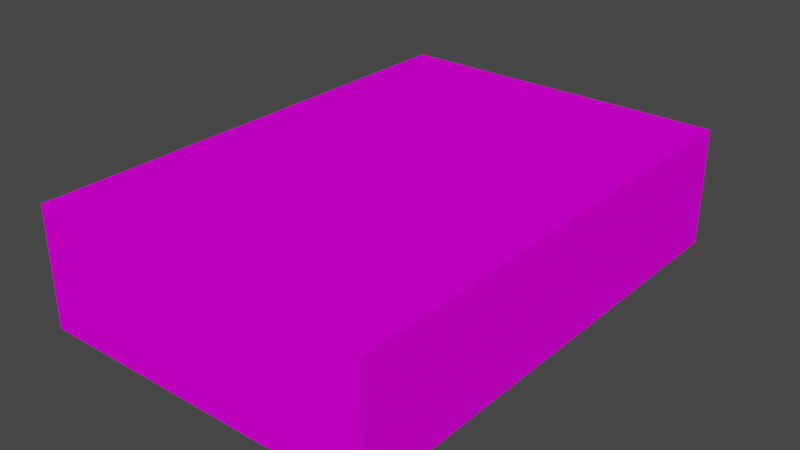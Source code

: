 # Source: Book04.blend  (saved by Blender 2.90.8; exported with 4.5.12 LTS)
import bpy
from mathutils import Matrix  # noqa: F401  (used for matrix-valued properties, if any)

bpy.ops.wm.read_factory_settings(use_empty=True)
scene = bpy.context.scene
scene.name = 'Scene'

# ---- collections
col_collection = bpy.data.collections.new('Collection'); scene.collection.children.link(col_collection)

# ---- images (referenced by path relative to the original .blend; pixels are not part of the script)
import os
ASSET_DIR = os.environ.get("B2B_ASSET_DIR", "")  # directory of the original .blend (textures are referenced by path, not embedded)
HERE = os.path.dirname(os.path.abspath(__file__))  # packed textures are extracted next to this script under _unpacked/

def load_image(name, relpath, width, height, colorspace="sRGB"):
    """Load a texture the original file referenced (path relative to the .blend, or extracted next to this script)."""
    p = next((c for c in (os.path.join(HERE, relpath), os.path.join(ASSET_DIR, relpath)) if relpath and os.path.exists(c)), "")
    if p:
        img = bpy.data.images.load(p, check_existing=True)
        img.name = name
    else:  # same state as the original file: an image datablock whose file is absent (Cycles renders it pink)
        img = bpy.data.images.new(name, width, height)
        img.source = "FILE"
        img.filepath = "//" + (relpath or name)
    img.colorspace_settings.name = colorspace
    return img
img_book04_png = load_image('Book04.png', 'Book04.png', 1024, 1024, 'sRGB')

# ---- materials (node trees are filled in below, after node groups)
mat_book04 = bpy.data.materials.new('Book04')
mat_book04.use_transparent_shadow = False

# ---- material node trees
mat_book04.use_nodes = True; mat_book04.node_tree.nodes.clear()
_N = mat_book04.node_tree.nodes; _L = mat_book04.node_tree.links
n0 = _N.new('ShaderNodeBsdfPrincipled'); n0.name = 'Principled BSDF'; n0.location = (10, 300)
n0.distribution = 'GGX'
n0.subsurface_method = 'BURLEY'
n0.inputs[2].default_value = 1.0
n0.inputs[3].default_value = 1.45
n0.inputs[13].default_value = 0.0
n0.inputs[27].default_value = (0.0, 0.0, 0.0, 1.0)
n0.inputs[28].default_value = 1.0
n1 = _N.new('ShaderNodeOutputMaterial'); n1.name = 'Material Output'; n1.location = (300, 300)
n2 = _N.new('ShaderNodeTexImage'); n2.name = 'Image Texture'; n2.location = (-280, 280)
n2.image = img_book04_png
_L.new(n0.outputs[0], n1.inputs[0])
_L.new(n2.outputs[0], n0.inputs[0])
n1.is_active_output = True

# ---- world
world_world = bpy.data.worlds.new('World'); scene.world = world_world
world_world.use_nodes = True; world_world.node_tree.nodes.clear()
_N = world_world.node_tree.nodes; _L = world_world.node_tree.links
n0 = _N.new('ShaderNodeOutputWorld'); n0.name = 'World Output'; n0.location = (300, 300)
n1 = _N.new('ShaderNodeBackground'); n1.name = 'Background'; n1.location = (10, 300)
n1.inputs[0].default_value = (0.05088, 0.05088, 0.05088, 1.0)
_L.new(n1.outputs[0], n0.inputs[0])
n0.is_active_output = True
world_world.color = (0.05088, 0.05088, 0.05088)
world_world.use_sun_shadow = False
world_world.sun_shadow_jitter_overblur = 0.0

# ---- meshes
me_cube_002 = bpy.data.meshes.new('Cube.002')
me_cube_002.from_pydata([(-0.3046, -0.4347, -0.1051), (-0.3046, -0.4347, 0.1051), (-0.3046, 0.4347, -0.1051), (-0.3046, 0.4347, 0.1051), (0.3046, -0.4347, -0.1051), (0.3046, -0.4347, 0.1051), (0.3046, 0.4347, -0.1051), (0.3046, 0.4347, 0.1051)], [], [(0, 1, 3, 2), (2, 3, 7, 6), (6, 7, 5, 4), (4, 5, 1, 0), (2, 6, 4, 0), (7, 3, 1, 5)])
_uv = me_cube_002.uv_layers.new(name='UVMap')
_uv.uv.foreach_set('vector', [0.9981, 0.5795, 0.8736, 0.5795, 0.8736, 0.008564, 0.9981, 0.008564, 0.1301, 0.594, 0.2546, 0.594, 0.2546, 0.994, 0.1301, 0.994, 0.8699, 0.5795, 0.7454, 0.5795, 0.7454, 0.008564, 0.8699, 0.008564, 0.001868, 0.594, 0.1264, 0.594, 0.1264, 0.994, 0.001868, 0.994, 0.005414, 0.008564, 0.3663, 0.008564, 0.3663, 0.5795, 0.005414, 0.5795, 0.7381, 0.5795, 0.3772, 0.5795, 0.3772, 0.008564, 0.7381, 0.008564])
me_cube_002.materials.append(mat_book04)
me_cube_002.use_remesh_fix_poles = True
me_cube_002.use_remesh_preserve_attributes = False
me_cube_002.use_mirror_vertex_groups = False
me_cube_002.use_paint_bone_selection = False
me_cube_002.use_paint_mask = True
me_cube_002.update()

# ---- objects
ob_book04 = bpy.data.objects.new('Book04', me_cube_002)

# ---- transforms, parenting, visibility, modifiers, constraints
ob_book04.location = (0.0, 0.0, 0.0)
ob_book04.lineart.crease_threshold = 0.0

# ---- collection membership
col_collection.objects.link(ob_book04)

# ---- scene / render settings (as saved in the file)
scene.frame_start = 1; scene.frame_end = 250; scene.frame_set(1)
scene.render.engine = 'BLENDER_EEVEE_NEXT'
scene.cycles.use_denoising = False
scene.cycles.samples = 128
scene.cycles.sampling_pattern = 'TABULATED_SOBOL'
scene.cycles.use_adaptive_sampling = False
scene.cycles.use_light_tree = False
scene.view_settings.view_transform = 'Filmic'
bpy.context.view_layer.update()

# ---- added for rendering (the .blend has no active camera and no usable light): camera, sun
cam_auto = bpy.data.cameras.new('AutoCamera')
cam_auto.lens = 50.0
cam_auto.sensor_width = 36.0
cam_auto.clip_end = 1000.0
ob_auto_camera = bpy.data.objects.new('AutoCamera', cam_auto)
scene.collection.objects.link(ob_auto_camera)
ob_auto_camera.location = (1.0013, -1.20156, 0.801041)
ob_auto_camera.rotation_euler = (1.09748, -7.21219e-08, 0.694738)
scene.camera = ob_auto_camera
light_auto_sun = bpy.data.lights.new('AutoSun', 'SUN')
light_auto_sun.energy = 3.0
light_auto_sun.angle = 0.0523599
ob_auto_sun = bpy.data.objects.new('AutoSun', light_auto_sun)
scene.collection.objects.link(ob_auto_sun)
ob_auto_sun.rotation_euler = (0.872665, 0.174533, 0.523599)
bpy.context.view_layer.update()
